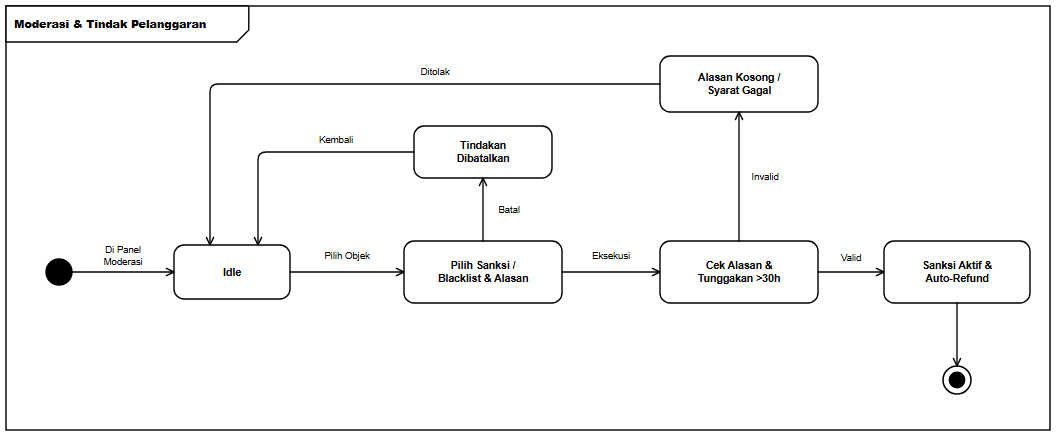

The diagram above was exported from draw.io. Its source (the exported page's mxGraphModel, read from the mxfile embedded in the PNG):
<mxGraphModel dx="1092" dy="472" grid="1" gridSize="10" guides="1" tooltips="1" connect="1" arrows="1" fold="1" page="1" pageScale="1" pageWidth="1092" pageHeight="472" background="#ffffff" math="0" shadow="0">
  <root>
    <mxCell id="0" />
    <mxCell id="1" parent="0" />
    <mxCell id="frame" value="&lt;b&gt;Moderasi &amp; Tindak Pelanggaran&lt;/b&gt;" style="shape=umlFrame;whiteSpace=wrap;html=1;width=242.8;height=36;boundedLbl=1;verticalAlign=top;align=left;fillColor=#ffffff;strokeColor=#000000;strokeWidth=1.4;fontFamily=Helvetica;fontSize=11;fontColor=#000000;" vertex="1" parent="1">
      <mxGeometry x="24" y="24" width="1044" height="424" as="geometry" />
    </mxCell>
    <mxCell id="init" value="" style="ellipse;html=1;aspect=fixed;fillColor=#000000;strokeColor=#000000;strokeWidth=1.4;" vertex="1" parent="1">
      <mxGeometry x="64" y="277" width="26" height="26" as="geometry" />
    </mxCell>
    <mxCell id="s_idle" value="&lt;b&gt;Idle&lt;/b&gt;" style="rounded=1;arcSize=20;whiteSpace=wrap;html=1;fillColor=#ffffff;strokeColor=#000000;strokeWidth=1.4;fontFamily=Helvetica;fontSize=10.5;fontColor=#000000;spacingLeft=6;spacingRight=6;" vertex="1" parent="1">
      <mxGeometry x="192" y="263" width="116" height="54" as="geometry" />
    </mxCell>
    <mxCell id="s_act" value="&lt;b&gt;Pilih Sanksi /&lt;br&gt;Blacklist &amp;amp; Alasan&lt;/b&gt;" style="rounded=1;arcSize=20;whiteSpace=wrap;html=1;fillColor=#ffffff;strokeColor=#000000;strokeWidth=1.4;fontFamily=Helvetica;fontSize=10.5;fontColor=#000000;spacingLeft=6;spacingRight=6;" vertex="1" parent="1">
      <mxGeometry x="422" y="259" width="158" height="62" as="geometry" />
    </mxCell>
    <mxCell id="s_chk" value="&lt;b&gt;Cek Alasan &amp;amp;&lt;br&gt;Tunggakan &amp;gt;30h&lt;/b&gt;" style="rounded=1;arcSize=20;whiteSpace=wrap;html=1;fillColor=#ffffff;strokeColor=#000000;strokeWidth=1.4;fontFamily=Helvetica;fontSize=10.5;fontColor=#000000;spacingLeft=6;spacingRight=6;" vertex="1" parent="1">
      <mxGeometry x="678" y="259" width="158" height="62" as="geometry" />
    </mxCell>
    <mxCell id="s_ok" value="&lt;b&gt;Sanksi Aktif &amp;amp;&lt;br&gt;Auto-Refund&lt;/b&gt;" style="rounded=1;arcSize=20;whiteSpace=wrap;html=1;fillColor=#ffffff;strokeColor=#000000;strokeWidth=1.4;fontFamily=Helvetica;fontSize=10.5;fontColor=#000000;spacingLeft=6;spacingRight=6;" vertex="1" parent="1">
      <mxGeometry x="902" y="259" width="146" height="62" as="geometry" />
    </mxCell>
    <mxCell id="s_cancel" value="&lt;b&gt;Tindakan&lt;br&gt;Dibatalkan&lt;/b&gt;" style="rounded=1;arcSize=20;whiteSpace=wrap;html=1;fillColor=#ffffff;strokeColor=#000000;strokeWidth=1.4;fontFamily=Helvetica;fontSize=10.5;fontColor=#000000;spacingLeft=6;spacingRight=6;" vertex="1" parent="1">
      <mxGeometry x="432" y="144" width="138" height="52" as="geometry" />
    </mxCell>
    <mxCell id="s_fail" value="&lt;b&gt;Alasan Kosong /&lt;br&gt;Syarat Gagal&lt;/b&gt;" style="rounded=1;arcSize=20;whiteSpace=wrap;html=1;fillColor=#ffffff;strokeColor=#000000;strokeWidth=1.4;fontFamily=Helvetica;fontSize=10.5;fontColor=#000000;spacingLeft=6;spacingRight=6;" vertex="1" parent="1">
      <mxGeometry x="678" y="74" width="158" height="56" as="geometry" />
    </mxCell>
    <mxCell id="final" value="" style="ellipse;html=1;shape=endState;aspect=fixed;fillColor=#000000;strokeColor=#000000;strokeWidth=1.5;" vertex="1" parent="1">
      <mxGeometry x="961" y="384" width="28" height="28" as="geometry" />
    </mxCell>
    <mxCell id="e1" value="Di Panel&lt;br&gt;Moderasi" style="edgeStyle=orthogonalEdgeStyle;rounded=1;arcSize=8;jumpStyle=arc;jumpSize=7;orthogonalLoop=1;jettySize=auto;html=1;endArrow=open;endFill=0;endSize=8;strokeColor=#000000;strokeWidth=1.35;fontFamily=Helvetica;fontSize=9.5;fontColor=#000000;labelBackgroundColor=#ffffff;exitX=1;exitY=0.5;exitDx=0;exitDy=0;exitPerimeter=0;entryX=0;entryY=0.5;entryDx=0;entryDy=0;entryPerimeter=0;" edge="1" parent="1" source="init" target="s_idle">
      <mxGeometry relative="1" as="geometry">
        <mxPoint y="-16" as="offset" />
      </mxGeometry>
    </mxCell>
    <mxCell id="e2" value="Pilih Objek" style="edgeStyle=orthogonalEdgeStyle;rounded=1;arcSize=8;jumpStyle=arc;jumpSize=7;orthogonalLoop=1;jettySize=auto;html=1;endArrow=open;endFill=0;endSize=8;strokeColor=#000000;strokeWidth=1.35;fontFamily=Helvetica;fontSize=9.5;fontColor=#000000;labelBackgroundColor=#ffffff;exitX=1;exitY=0.5;exitDx=0;exitDy=0;exitPerimeter=0;entryX=0;entryY=0.5;entryDx=0;entryDy=0;entryPerimeter=0;" edge="1" parent="1" source="s_idle" target="s_act">
      <mxGeometry relative="1" as="geometry">
        <mxPoint y="-16" as="offset" />
      </mxGeometry>
    </mxCell>
    <mxCell id="e3" value="Eksekusi" style="edgeStyle=orthogonalEdgeStyle;rounded=1;arcSize=8;jumpStyle=arc;jumpSize=7;orthogonalLoop=1;jettySize=auto;html=1;endArrow=open;endFill=0;endSize=8;strokeColor=#000000;strokeWidth=1.35;fontFamily=Helvetica;fontSize=9.5;fontColor=#000000;labelBackgroundColor=#ffffff;exitX=1;exitY=0.5;exitDx=0;exitDy=0;exitPerimeter=0;entryX=0;entryY=0.5;entryDx=0;entryDy=0;entryPerimeter=0;" edge="1" parent="1" source="s_act" target="s_chk">
      <mxGeometry relative="1" as="geometry">
        <mxPoint y="-16" as="offset" />
      </mxGeometry>
    </mxCell>
    <mxCell id="e4" value="Valid" style="edgeStyle=orthogonalEdgeStyle;rounded=1;arcSize=8;jumpStyle=arc;jumpSize=7;orthogonalLoop=1;jettySize=auto;html=1;endArrow=open;endFill=0;endSize=8;strokeColor=#000000;strokeWidth=1.35;fontFamily=Helvetica;fontSize=9.5;fontColor=#000000;labelBackgroundColor=#ffffff;exitX=1;exitY=0.5;exitDx=0;exitDy=0;exitPerimeter=0;entryX=0;entryY=0.5;entryDx=0;entryDy=0;entryPerimeter=0;" edge="1" parent="1" source="s_chk" target="s_ok">
      <mxGeometry relative="1" as="geometry">
        <mxPoint y="-14" as="offset" />
      </mxGeometry>
    </mxCell>
    <mxCell id="e5" value="" style="edgeStyle=orthogonalEdgeStyle;rounded=1;arcSize=8;jumpStyle=arc;jumpSize=7;orthogonalLoop=1;jettySize=auto;html=1;endArrow=open;endFill=0;endSize=8;strokeColor=#000000;strokeWidth=1.35;fontFamily=Helvetica;fontSize=9.5;fontColor=#000000;labelBackgroundColor=#ffffff;exitX=0.5;exitY=1;exitDx=0;exitDy=0;exitPerimeter=0;entryX=0.5;entryY=0;entryDx=0;entryDy=0;entryPerimeter=0;" edge="1" parent="1" source="s_ok" target="final">
      <mxGeometry relative="1" as="geometry" />
    </mxCell>
    <mxCell id="e6" value="Batal" style="edgeStyle=orthogonalEdgeStyle;rounded=1;arcSize=8;jumpStyle=arc;jumpSize=7;orthogonalLoop=1;jettySize=auto;html=1;endArrow=open;endFill=0;endSize=8;strokeColor=#000000;strokeWidth=1.35;fontFamily=Helvetica;fontSize=9.5;fontColor=#000000;labelBackgroundColor=#ffffff;exitX=0.5;exitY=0;exitDx=0;exitDy=0;exitPerimeter=0;entryX=0.5;entryY=1;entryDx=0;entryDy=0;entryPerimeter=0;" edge="1" parent="1" source="s_act" target="s_cancel">
      <mxGeometry relative="1" as="geometry">
        <mxPoint x="26" as="offset" />
      </mxGeometry>
    </mxCell>
    <mxCell id="e7" value="Kembali" style="edgeStyle=orthogonalEdgeStyle;rounded=1;arcSize=8;jumpStyle=arc;jumpSize=7;orthogonalLoop=1;jettySize=auto;html=1;endArrow=open;endFill=0;endSize=8;strokeColor=#000000;strokeWidth=1.35;fontFamily=Helvetica;fontSize=9.5;fontColor=#000000;labelBackgroundColor=#ffffff;exitX=0;exitY=0.5;exitDx=0;exitDy=0;exitPerimeter=0;entryX=0.7241;entryY=0;entryDx=0;entryDy=0;entryPerimeter=0;" edge="1" parent="1" source="s_cancel" target="s_idle">
      <mxGeometry x="-0.3735" relative="1" as="geometry">
        <Array as="points">
          <mxPoint x="276" y="170" />
        </Array>
        <mxPoint y="-12" as="offset" />
      </mxGeometry>
    </mxCell>
    <mxCell id="e8" value="Invalid" style="edgeStyle=orthogonalEdgeStyle;rounded=1;arcSize=8;jumpStyle=arc;jumpSize=7;orthogonalLoop=1;jettySize=auto;html=1;endArrow=open;endFill=0;endSize=8;strokeColor=#000000;strokeWidth=1.35;fontFamily=Helvetica;fontSize=9.5;fontColor=#000000;labelBackgroundColor=#ffffff;exitX=0.5;exitY=0;exitDx=0;exitDy=0;exitPerimeter=0;entryX=0.5;entryY=1;entryDx=0;entryDy=0;entryPerimeter=0;" edge="1" parent="1" source="s_chk" target="s_fail">
      <mxGeometry relative="1" as="geometry">
        <mxPoint x="26" as="offset" />
      </mxGeometry>
    </mxCell>
    <mxCell id="e9" value="Ditolak" style="edgeStyle=orthogonalEdgeStyle;rounded=1;arcSize=8;jumpStyle=arc;jumpSize=7;orthogonalLoop=1;jettySize=auto;html=1;endArrow=open;endFill=0;endSize=8;strokeColor=#000000;strokeWidth=1.35;fontFamily=Helvetica;fontSize=9.5;fontColor=#000000;labelBackgroundColor=#ffffff;exitX=0;exitY=0.5;exitDx=0;exitDy=0;exitPerimeter=0;entryX=0.3103;entryY=0;entryDx=0;entryDy=0;entryPerimeter=0;" edge="1" parent="1" source="s_fail" target="s_idle">
      <mxGeometry x="-0.2635" relative="1" as="geometry">
        <Array as="points">
          <mxPoint x="228" y="102" />
        </Array>
        <mxPoint y="-12" as="offset" />
      </mxGeometry>
    </mxCell>
  </root>
</mxGraphModel>